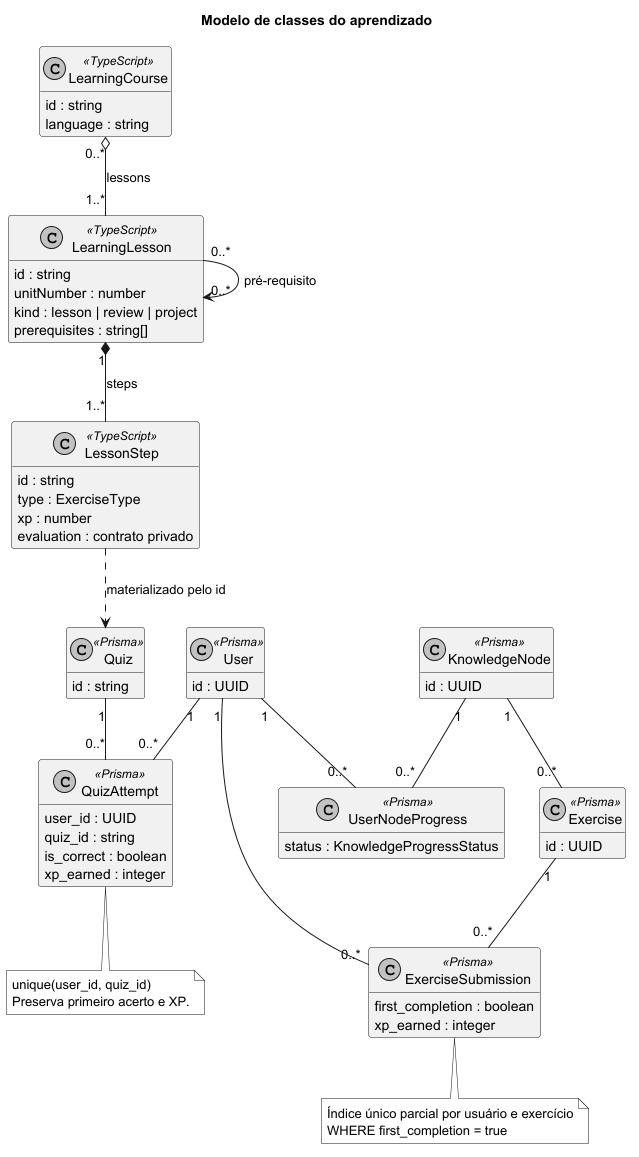

The diagram above was rendered by PlantUML. Its source (embedded in the PNG):
@startuml
title Modelo de classes do aprendizado
skinparam monochrome true
skinparam shadowing false
hide empty methods
class LearningCourse <<TypeScript>> {
  id : string
  language : string
}
class LearningLesson <<TypeScript>> {
  id : string
  unitNumber : number
  kind : lesson | review | project
  prerequisites : string[]
}
class LessonStep <<TypeScript>> {
  id : string
  type : ExerciseType
  xp : number
  evaluation : contrato privado
}
LearningCourse "0..*" o-- "1..*" LearningLesson : lessons
LearningLesson "1" *-- "1..*" LessonStep : steps
LearningLesson "0..*" --> "0..*" LearningLesson : pré-requisito
class User <<Prisma>> {
  id : UUID
}
class Quiz <<Prisma>> {
  id : string
}
class QuizAttempt <<Prisma>> {
  user_id : UUID
  quiz_id : string
  is_correct : boolean
  xp_earned : integer
}
User "1" -- "0..*" QuizAttempt
Quiz "1" -- "0..*" QuizAttempt
LessonStep ..> Quiz : materializado pelo id
note bottom of QuizAttempt
  unique(user_id, quiz_id)
  Preserva primeiro acerto e XP.
end note
class KnowledgeNode <<Prisma>> {
  id : UUID
}
class Exercise <<Prisma>> {
  id : UUID
}
class ExerciseSubmission <<Prisma>> {
  first_completion : boolean
  xp_earned : integer
}
class UserNodeProgress <<Prisma>> {
  status : KnowledgeProgressStatus
}
KnowledgeNode "1" -- "0..*" Exercise
Exercise "1" -- "0..*" ExerciseSubmission
User "1" -- "0..*" ExerciseSubmission
User "1" -- "0..*" UserNodeProgress
KnowledgeNode "1" -- "0..*" UserNodeProgress
note bottom of ExerciseSubmission
  Índice único parcial por usuário e exercício
  WHERE first_completion = true
end note
@enduml